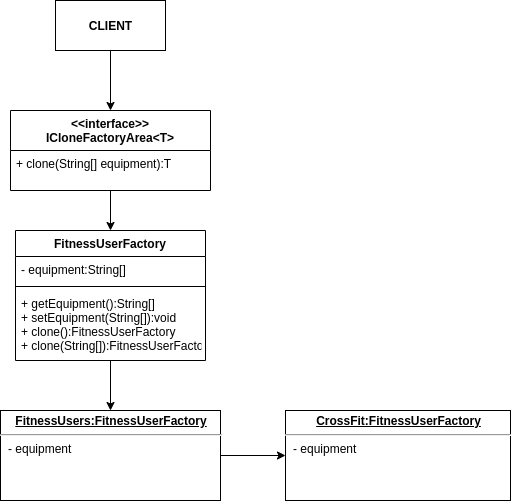

The diagram above was exported from draw.io. Its source (the exported page's mxGraphModel, read from the mxfile embedded in the PNG):
<mxGraphModel dx="862" dy="496" grid="1" gridSize="10" guides="1" tooltips="1" connect="1" arrows="1" fold="1" page="1" pageScale="1" pageWidth="1169" pageHeight="827" math="0" shadow="0">
  <root>
    <mxCell id="0" />
    <mxCell id="1" parent="0" />
    <mxCell id="eOtAvMOd4RDETw1p_JqT-13" style="edgeStyle=orthogonalEdgeStyle;rounded=0;orthogonalLoop=1;jettySize=auto;html=1;" edge="1" parent="1" source="eOtAvMOd4RDETw1p_JqT-6" target="eOtAvMOd4RDETw1p_JqT-9">
      <mxGeometry relative="1" as="geometry" />
    </mxCell>
    <mxCell id="eOtAvMOd4RDETw1p_JqT-6" value="&lt;b&gt;CLIENT&lt;/b&gt;" style="html=1;" vertex="1" parent="1">
      <mxGeometry x="290" y="110" width="110" height="50" as="geometry" />
    </mxCell>
    <mxCell id="eOtAvMOd4RDETw1p_JqT-18" style="edgeStyle=orthogonalEdgeStyle;rounded=0;orthogonalLoop=1;jettySize=auto;html=1;" edge="1" parent="1" source="eOtAvMOd4RDETw1p_JqT-9" target="eOtAvMOd4RDETw1p_JqT-14">
      <mxGeometry relative="1" as="geometry" />
    </mxCell>
    <mxCell id="eOtAvMOd4RDETw1p_JqT-9" value="&lt;&lt;interface&gt;&gt;&#10;ICloneFactoryArea&lt;T&gt;" style="swimlane;fontStyle=1;align=center;verticalAlign=top;childLayout=stackLayout;horizontal=1;startSize=40;horizontalStack=0;resizeParent=1;resizeParentMax=0;resizeLast=0;collapsible=1;marginBottom=0;" vertex="1" parent="1">
      <mxGeometry x="245" y="220" width="200" height="80" as="geometry" />
    </mxCell>
    <mxCell id="eOtAvMOd4RDETw1p_JqT-12" value="+ clone(String[] equipment):T" style="text;strokeColor=none;fillColor=none;align=left;verticalAlign=top;spacingLeft=4;spacingRight=4;overflow=hidden;rotatable=0;points=[[0,0.5],[1,0.5]];portConstraint=eastwest;" vertex="1" parent="eOtAvMOd4RDETw1p_JqT-9">
      <mxGeometry y="40" width="200" height="40" as="geometry" />
    </mxCell>
    <mxCell id="eOtAvMOd4RDETw1p_JqT-25" style="edgeStyle=orthogonalEdgeStyle;rounded=0;orthogonalLoop=1;jettySize=auto;html=1;" edge="1" parent="1" source="eOtAvMOd4RDETw1p_JqT-14" target="eOtAvMOd4RDETw1p_JqT-24">
      <mxGeometry relative="1" as="geometry" />
    </mxCell>
    <mxCell id="eOtAvMOd4RDETw1p_JqT-14" value="FitnessUserFactory" style="swimlane;fontStyle=1;align=center;verticalAlign=top;childLayout=stackLayout;horizontal=1;startSize=26;horizontalStack=0;resizeParent=1;resizeParentMax=0;resizeLast=0;collapsible=1;marginBottom=0;" vertex="1" parent="1">
      <mxGeometry x="250" y="340" width="190" height="130" as="geometry" />
    </mxCell>
    <mxCell id="eOtAvMOd4RDETw1p_JqT-15" value="- equipment:String[]" style="text;strokeColor=none;fillColor=none;align=left;verticalAlign=top;spacingLeft=4;spacingRight=4;overflow=hidden;rotatable=0;points=[[0,0.5],[1,0.5]];portConstraint=eastwest;" vertex="1" parent="eOtAvMOd4RDETw1p_JqT-14">
      <mxGeometry y="26" width="190" height="26" as="geometry" />
    </mxCell>
    <mxCell id="eOtAvMOd4RDETw1p_JqT-16" value="" style="line;strokeWidth=1;fillColor=none;align=left;verticalAlign=middle;spacingTop=-1;spacingLeft=3;spacingRight=3;rotatable=0;labelPosition=right;points=[];portConstraint=eastwest;" vertex="1" parent="eOtAvMOd4RDETw1p_JqT-14">
      <mxGeometry y="52" width="190" height="8" as="geometry" />
    </mxCell>
    <mxCell id="eOtAvMOd4RDETw1p_JqT-17" value="+ getEquipment():String[]&#10;+ setEquipment(String[]):void&#10;+ clone():FitnessUserFactory&#10;+ clone(String[]):FitnessUserFactory" style="text;strokeColor=none;fillColor=none;align=left;verticalAlign=top;spacingLeft=4;spacingRight=4;overflow=hidden;rotatable=0;points=[[0,0.5],[1,0.5]];portConstraint=eastwest;" vertex="1" parent="eOtAvMOd4RDETw1p_JqT-14">
      <mxGeometry y="60" width="190" height="70" as="geometry" />
    </mxCell>
    <mxCell id="eOtAvMOd4RDETw1p_JqT-23" value="&lt;p style=&quot;margin: 0px ; margin-top: 4px ; text-align: center ; text-decoration: underline&quot;&gt;&lt;b&gt;CrossFit:FitnessUserFactory&lt;/b&gt;&lt;/p&gt;&lt;hr&gt;&lt;p style=&quot;margin: 0px ; margin-left: 8px&quot;&gt;- equipment&lt;/p&gt;" style="verticalAlign=top;align=left;overflow=fill;fontSize=12;fontFamily=Helvetica;html=1;" vertex="1" parent="1">
      <mxGeometry x="520" y="520" width="225" height="90" as="geometry" />
    </mxCell>
    <mxCell id="eOtAvMOd4RDETw1p_JqT-26" style="edgeStyle=orthogonalEdgeStyle;rounded=0;orthogonalLoop=1;jettySize=auto;html=1;exitX=1;exitY=0.5;exitDx=0;exitDy=0;entryX=0;entryY=0.5;entryDx=0;entryDy=0;" edge="1" parent="1" source="eOtAvMOd4RDETw1p_JqT-24" target="eOtAvMOd4RDETw1p_JqT-23">
      <mxGeometry relative="1" as="geometry" />
    </mxCell>
    <mxCell id="eOtAvMOd4RDETw1p_JqT-24" value="&lt;p style=&quot;margin: 0px ; margin-top: 4px ; text-align: center ; text-decoration: underline&quot;&gt;&lt;b&gt;FitnessUsers:FitnessUserFactory&lt;/b&gt;&lt;/p&gt;&lt;hr&gt;&lt;p style=&quot;margin: 0px ; margin-left: 8px&quot;&gt;- equipment&lt;/p&gt;" style="verticalAlign=top;align=left;overflow=fill;fontSize=12;fontFamily=Helvetica;html=1;" vertex="1" parent="1">
      <mxGeometry x="235" y="520" width="220" height="90" as="geometry" />
    </mxCell>
  </root>
</mxGraphModel>